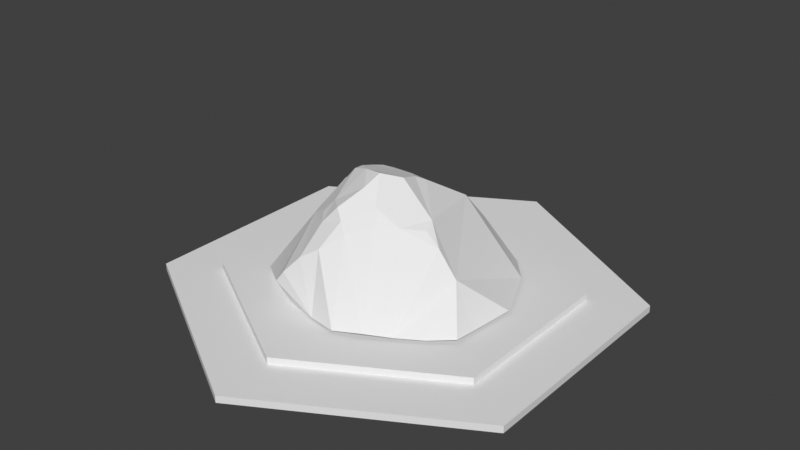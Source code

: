 # Source: coal_mine.blend  (saved by Blender 3.4.6; exported with 4.5.12 LTS)
import bpy
from mathutils import Matrix  # noqa: F401  (used for matrix-valued properties, if any)

bpy.ops.wm.read_factory_settings(use_empty=True)
scene = bpy.context.scene
scene.name = 'Scene'

# ---- collections
col_collection_1 = bpy.data.collections.new('Collection 1'); scene.collection.children.link(col_collection_1)

# ---- world
world_world = bpy.data.worlds.new('World'); scene.world = world_world
world_world.use_nodes = True; world_world.node_tree.nodes.clear()
_N = world_world.node_tree.nodes; _L = world_world.node_tree.links
n0 = _N.new('ShaderNodeOutputWorld'); n0.name = 'World Output'; n0.location = (300, 300)
n1 = _N.new('ShaderNodeBackground'); n1.name = 'Background'; n1.location = (10, 300)
n1.inputs[0].default_value = (0.05088, 0.05088, 0.05088, 1.0)
_L.new(n1.outputs[0], n0.inputs[0])
n0.is_active_output = True
world_world.color = (0.05088, 0.05088, 0.05088)
world_world.use_sun_shadow = False
world_world.sun_shadow_jitter_overblur = 0.0

# ---- meshes
me_cylinder_002 = bpy.data.meshes.new('Cylinder.002')
me_cylinder_002.from_pydata([(0.0, 1.0, -0.005), (0.0, 1.0, 0.005), (0.866, 0.5, -0.005), (0.866, 0.5, 0.005), (0.866, -0.5, -0.005), (0.866, -0.5, 0.005), (0.0, -1.0, -0.005), (0.0, -1.0, 0.005), (-0.866, -0.5, -0.005), (-0.866, -0.5, 0.005), (-0.866, 0.5, -0.005), (-0.866, 0.5, 0.005)], [], [(0, 1, 3, 2), (2, 3, 5, 4), (4, 5, 7, 6), (6, 7, 9, 8), (3, 1, 11, 9, 7, 5), (8, 9, 11, 10), (10, 11, 1, 0), (0, 2, 4, 6, 8, 10)])
_ca = me_cylinder_002.color_attributes.new('Col', 'BYTE_COLOR', 'CORNER')
_ca.data.foreach_set('color', [0.04817, 0.05127, 0.06663, 1.0, 0.04817, 0.05127, 0.06663, 1.0, 0.04817, 0.05127, 0.06663, 1.0, 0.04817, 0.05127, 0.06663, 1.0, 0.04817, 0.05127, 0.06663, 1.0, 0.04817, 0.05127, 0.06663, 1.0, 0.05286, 0.05613, 0.07036, 1.0, 0.05286, 0.05613, 0.07421, 1.0, 0.05286, 0.05613, 0.07421, 1.0, 0.05286, 0.05613, 0.07036, 1.0, 0.04971, 0.05448, 0.06663, 1.0, 0.04971, 0.05613, 0.06848, 1.0, 0.04971, 0.05613, 0.06848, 1.0, 0.04971, 0.05448, 0.06663, 1.0, 0.04817, 0.05127, 0.06663, 1.0, 0.04817, 0.05127, 0.06663, 1.0, 0.04817, 0.05127, 0.06663, 1.0, 0.04817, 0.05127, 0.06663, 1.0, 0.05286, 0.05613, 0.07036, 1.0, 0.04817, 0.05127, 0.06663, 1.0, 0.04971, 0.05448, 0.06663, 1.0, 0.05286, 0.05613, 0.07036, 1.0, 0.04817, 0.05127, 0.06663, 1.0, 0.04817, 0.05127, 0.06663, 1.0, 0.05286, 0.05613, 0.07036, 1.0, 0.05448, 0.05781, 0.07227, 1.0, 0.05448, 0.05781, 0.07227, 1.0, 0.05286, 0.05613, 0.07036, 1.0, 0.04817, 0.05127, 0.06663, 1.0, 0.04817, 0.05127, 0.06663, 1.0, 0.04817, 0.05127, 0.06663, 1.0, 0.04817, 0.05127, 0.06663, 1.0, 0.05286, 0.05613, 0.07421, 1.0, 0.04971, 0.05613, 0.06848, 1.0, 0.04817, 0.05127, 0.06663, 1.0, 0.05448, 0.05781, 0.07227, 1.0])
me_cylinder_002.update()
me_cylinder_003 = bpy.data.meshes.new('Cylinder.003')
me_cylinder_003.from_pydata([(0.0, 1.0, -0.005), (0.0, 1.0, 0.005), (0.866, 0.5, -0.005), (0.866, 0.5, 0.005), (0.866, -0.5, -0.005), (0.866, -0.5, 0.005), (0.0, -1.0, -0.005), (0.0, -1.0, 0.005), (-0.866, -0.5, -0.005), (-0.866, -0.5, 0.005), (-0.866, 0.5, -0.005), (-0.866, 0.5, 0.005)], [], [(0, 1, 3, 2), (2, 3, 5, 4), (4, 5, 7, 6), (6, 7, 9, 8), (3, 1, 11, 9, 7, 5), (8, 9, 11, 10), (10, 11, 1, 0), (0, 2, 4, 6, 8, 10)])
_ca = me_cylinder_003.color_attributes.new('Col', 'BYTE_COLOR', 'CORNER')
_ca.data.foreach_set('color', [0.491, 0.4179, 0.6038, 1.0, 0.491, 0.4179, 0.6038, 1.0, 0.491, 0.4179, 0.6038, 1.0, 0.491, 0.4179, 0.6038, 1.0, 0.491, 0.4179, 0.6038, 1.0, 0.491, 0.4179, 0.6038, 1.0, 0.491, 0.4179, 0.6038, 1.0, 0.491, 0.4179, 0.6038, 1.0, 0.491, 0.4179, 0.6038, 1.0, 0.491, 0.4179, 0.6038, 1.0, 0.491, 0.4179, 0.6038, 1.0, 0.491, 0.4179, 0.6038, 1.0, 0.491, 0.4179, 0.6038, 1.0, 0.491, 0.4179, 0.6038, 1.0, 0.491, 0.4179, 0.6038, 1.0, 0.491, 0.4179, 0.6038, 1.0, 0.491, 0.4179, 0.6038, 1.0, 0.491, 0.4179, 0.6038, 1.0, 0.491, 0.4179, 0.6038, 1.0, 0.491, 0.4179, 0.6038, 1.0, 0.491, 0.4179, 0.6038, 1.0, 0.491, 0.4179, 0.6038, 1.0, 0.491, 0.4179, 0.6038, 1.0, 0.491, 0.4179, 0.6038, 1.0, 0.491, 0.4179, 0.6038, 1.0, 0.491, 0.4179, 0.6038, 1.0, 0.491, 0.4179, 0.6038, 1.0, 0.491, 0.4179, 0.6038, 1.0, 0.491, 0.4179, 0.6038, 1.0, 0.491, 0.4179, 0.6038, 1.0, 0.491, 0.4179, 0.6038, 1.0, 0.491, 0.4179, 0.6038, 1.0, 0.491, 0.4179, 0.6038, 1.0, 0.491, 0.4179, 0.6038, 1.0, 0.491, 0.4179, 0.6038, 1.0, 0.491, 0.4179, 0.6038, 1.0])
me_cylinder_003.update()
me_cube = bpy.data.meshes.new('Cube')
me_cube.from_pydata([(-0.7328, -0.6872, 0.1287), (0.44, -0.02706, 1.026), (-0.07425, 0.5188, 0.8882), (0.754, 0.1878, 0.7803), (0.7077, 0.8773, 0.2034), (0.4477, 0.6486, 0.652), (0.2328, 0.2707, 1.123), (-0.3659, 0.7004, 0.6232), (0.07465, 0.61, 0.8061), (0.5411, 0.3984, 0.8954), (0.6119, 0.1361, 0.8906), (0.4493, 0.3361, 0.9236), (-0.8464, 0.1829, 0.1938), (-0.4767, -0.4356, 0.7352), (-0.07441, 0.4153, 0.9863), (-0.2859, 0.9364, 0.3603), (0.3277, 0.1342, 1.106), (-0.2105, 0.5158, 0.8571), (-0.2382, 0.375, 1.002), (-0.8933, -0.3183, 0.1529), (0.2725, 0.2142, 1.129), (-0.4025, 0.3156, 0.8351), (-0.6011, 0.6128, 0.1957), (-0.563, -0.5637, 0.4974), (-0.3294, 0.858, 0.4699), (0.3851, 0.05126, 1.075), (0.09476, 0.158, 1.179), (0.4233, -1.065, 0.09093), (1.221, -0.2933, 0.1266), (0.7912, -0.9218, 0.09469), (-0.4119, -0.9742, 0.1074), (0.825, -0.8114, 0.2626), (0.1927, -0.3203, 1.019), (0.481, -0.7892, 0.5112), (0.247, -0.2022, 1.053), (0.1429, -0.232, 1.076), (0.6547, -0.8013, 0.3872), (0.3697, -0.6378, 0.7797), (-0.3818, -0.3367, 0.8452), (0.1278, -1.094, 0.09295), (0.6629, 0.296, 0.8519), (-0.4164, 0.5317, 0.7188), (-0.3225, 0.345, 0.918), (-0.2753, -0.3791, 0.8858), (-0.1578, 0.154, 1.135), (-0.3862, 0.07424, 0.8985), (-0.01567, -0.1499, 1.142), (-0.05199, 0.03502, 1.206), (-0.3982, -0.1318, 0.8814), (-0.3414, 0.03307, 0.9569), (-0.2828, 0.06318, 1.02), (-0.3439, -0.007747, 0.9513), (-0.8765, -0.564, 0.1445), (1.045, 0.5679, 0.1804), (-0.7953, 0.4263, 0.1962), (-0.8734, -0.06791, 0.1676), (-0.3615, 0.8123, 0.1949), (0.1926, 1.082, 0.2224)], [], [(7, 17, 2, 8), (11, 6, 20, 16, 25, 1, 10), (9, 11, 10, 3), (8, 11, 9), (8, 2, 14, 6, 11), (7, 41, 21, 42, 18, 17), (36, 33, 39, 27), (18, 44, 47, 26, 6, 14), (29, 36, 27), (29, 28, 31), (34, 35, 32), (47, 46, 35, 34, 1, 25, 16, 20, 6, 26), (21, 45, 49, 50, 44, 18, 42), (51, 50, 49), (45, 48, 51, 49), (40, 9, 3), (23, 37, 39, 30), (13, 23, 37, 43), (38, 13, 43), (46, 47, 44, 50), (29, 31, 36), (53, 5, 8, 9, 40, 3), (34, 32, 37, 33, 36, 31, 28, 53, 3, 10, 1), (57, 56, 15), (52, 19, 55, 12, 54, 22, 15, 24, 7, 41, 21, 45, 48, 38, 13, 23, 30, 0), (5, 53, 4, 57, 15, 24, 7, 8), (15, 22, 56), (33, 39, 37), (43, 48, 38), (43, 46, 48), (43, 35, 46), (48, 46, 50, 51), (32, 35, 43), (37, 32, 43), (17, 18, 14, 2)])
_uv = me_cube.uv_layers.new(name='UVMap')
_uv.uv.foreach_set('vector', [0.5, 0.25, 0.5625, 0.25, 0.625, 0.25, 0.625, 0.375, 0.75, 0.625, 0.875, 0.625, 0.875, 0.6562, 0.875, 0.6875, 0.875, 0.7188, 0.875, 0.75, 0.75, 0.75, 0.625, 0.625, 0.75, 0.625, 0.75, 0.75, 0.625, 0.75, 0.75, 0.5, 0.75, 0.625, 0.625, 0.625, 0.75, 0.5, 0.875, 0.5, 0.875, 0.5625, 0.875, 0.625, 0.75, 0.625, 0.5, 0.25, 0.5195, 0.2305, 0.5278, 0.2222, 0.536, 0.214, 0.5625, 0.1875, 0.5625, 0.25, 0.4219, 0.8281, 0.4062, 0.8438, 0.0, 0.0, 0.0, 0.0, 0.5625, 0.1875, 0.5781, 0.1719, 0.5859, 0.1641, 0.5938, 0.1562, 0.625, 0.125, 0.625, 0.1875, 0.0, 0.0, 0.4219, 0.8281, 0.0, 0.0, 0.375, 0.8125, 0.4375, 0.75, 0.4375, 0.8125, 0.6094, 0.0, 0.5781, 0.0, 0.5938, 0.0, 0.5859, 0.1641, 0.5742, 0.0, 0.5781, 0.0, 0.6094, 0.0, 0.625, 0.0, 0.625, 0.03125, 0.625, 0.0625, 0.625, 0.09375, 0.625, 0.125, 0.5938, 0.1562, 0.5278, 0.2222, 0.5289, 0.1111, 0.5535, 0.1415, 0.5658, 0.1567, 0.5781, 0.1719, 0.5625, 0.1875, 0.536, 0.214, 0.5415, 0.09852, 0.5658, 0.1567, 0.5535, 0.1415, 0.5289, 0.1111, 0.5295, 0.05555, 0.5415, 0.09852, 0.5535, 0.1415, 0.625, 0.6875, 0.625, 0.625, 0.625, 0.75, 0.0, 0.0, 0.0, 0.0, 0.0, 0.0, 0.0, 0.0, 0.5203, 0.0, 0.0, 0.0, 0.5, 0.9219, 0.54, 0.0, 0.5301, 0.0, 0.5203, 0.0, 0.54, 0.0, 0.5742, 0.0, 0.5859, 0.1641, 0.5781, 0.1719, 0.5658, 0.1567, 0.0, 0.0, 0.4375, 0.8125, 0.4219, 0.8281, 0.0, 0.0, 0.0, 0.0, 0.75, 0.5, 0.625, 0.625, 0.625, 0.6875, 0.625, 0.75, 0.6094, 0.0, 0.5938, 0.0, 0.5, 0.9219, 0.4062, 0.8438, 0.4219, 0.8281, 0.4375, 0.8125, 0.4375, 0.75, 0.0, 0.0, 0.625, 0.75, 0.75, 0.75, 0.875, 0.75, 0.0, 0.0, 0.0, 0.0, 0.0, 0.0, 0.0, 0.0, 0.0, 0.0, 0.0, 0.0, 0.0, 0.0, 0.0, 0.0, 0.0, 0.0, 0.0, 0.0, 0.0, 0.0, 0.5, 0.25, 0.5195, 0.2305, 0.5278, 0.2222, 0.5289, 0.1111, 0.5295, 0.05555, 0.5301, 0.0, 0.5203, 0.0, 0.0, 0.0, 0.0, 0.0, 0.0, 0.0, 0.0, 0.0, 0.0, 0.0, 0.0, 0.0, 0.0, 0.0, 0.0, 0.0, 0.0, 0.0, 0.5, 0.25, 0.625, 0.375, 0.0, 0.0, 0.0, 0.0, 0.0, 0.0, 0.4062, 0.8438, 0.0, 0.0, 0.0, 0.0, 0.54, 0.0, 0.5295, 0.05555, 0.5301, 0.0, 0.54, 0.0, 0.5742, 0.0, 0.5295, 0.05555, 0.54, 0.0, 0.5781, 0.0, 0.5742, 0.0, 0.5295, 0.05555, 0.5742, 0.0, 0.5658, 0.1567, 0.5415, 0.09852, 0.5938, 0.0, 0.5781, 0.0, 0.54, 0.0, 0.5, 0.9219, 0.5938, 0.0, 0.54, 0.0, 0.5625, 0.25, 0.5625, 0.1875, 0.625, 0.1875, 0.625, 0.25])
_ca = me_cube.color_attributes.new('Col', 'BYTE_COLOR', 'CORNER')
_ca.data.foreach_set('color', [0.01521, 0.01938, 0.03071, 1.0, 0.0137, 0.02122, 0.03689, 1.0, 0.01229, 0.0185, 0.03071, 1.0, 0.01229, 0.0185, 0.03071, 1.0, 0.01229, 0.01764, 0.02843, 1.0, 0.01161, 0.01764, 0.03071, 1.0, 0.009721, 0.01521, 0.02519, 1.0, 0.008023, 0.01229, 0.02029, 1.0, 0.008568, 0.01229, 0.02122, 1.0, 0.009134, 0.01444, 0.02519, 1.0, 0.01229, 0.0185, 0.0319, 1.0, 0.01161, 0.01681, 0.02843, 1.0, 0.01229, 0.01764, 0.02843, 1.0, 0.01229, 0.0185, 0.0319, 1.0, 0.009134, 0.0137, 0.02217, 1.0, 0.01229, 0.0185, 0.03071, 1.0, 0.01229, 0.01764, 0.02843, 1.0, 0.01161, 0.01681, 0.02843, 1.0, 0.01229, 0.0185, 0.03071, 1.0, 0.01229, 0.0185, 0.03071, 1.0, 0.01229, 0.0185, 0.03071, 1.0, 0.01161, 0.01764, 0.03071, 1.0, 0.01229, 0.01764, 0.02843, 1.0, 0.01521, 0.01938, 0.03071, 1.0, 0.01764, 0.02315, 0.0356, 1.0, 0.01444, 0.02122, 0.0356, 1.0, 0.0137, 0.02122, 0.0356, 1.0, 0.01229, 0.01938, 0.03434, 1.0, 0.0137, 0.02122, 0.03689, 1.0, 0.01033, 0.01444, 0.02315, 1.0, 0.01161, 0.01521, 0.02315, 1.0, 0.01681, 0.02029, 0.02732, 1.0, 0.01764, 0.02315, 0.03689, 1.0, 0.01229, 0.01938, 0.03434, 1.0, 0.008568, 0.01298, 0.02217, 1.0, 0.01033, 0.01161, 0.02029, 1.0, 0.008568, 0.01229, 0.02029, 1.0, 0.01161, 0.01764, 0.03071, 1.0, 0.01229, 0.0185, 0.03071, 1.0, 0.01681, 0.02217, 0.0331, 1.0, 0.01033, 0.01444, 0.02315, 1.0, 0.01764, 0.02315, 0.03689, 1.0, 0.01681, 0.02217, 0.0331, 1.0, 0.02122, 0.02519, 0.03434, 1.0, 0.01681, 0.02122, 0.03071, 1.0, 0.008023, 0.01033, 0.01681, 1.0, 0.008568, 0.01096, 0.01681, 1.0, 0.009134, 0.01229, 0.01938, 1.0, 0.01033, 0.01161, 0.02029, 1.0, 0.009134, 0.01298, 0.02029, 1.0, 0.008568, 0.01096, 0.01681, 1.0, 0.008023, 0.01033, 0.01681, 1.0, 0.009134, 0.01444, 0.02519, 1.0, 0.008568, 0.01229, 0.02122, 1.0, 0.008023, 0.01229, 0.02029, 1.0, 0.009721, 0.01521, 0.02519, 1.0, 0.01161, 0.01764, 0.03071, 1.0, 0.008568, 0.01229, 0.02029, 1.0, 0.01444, 0.02122, 0.0356, 1.0, 0.009721, 0.01444, 0.02519, 1.0, 0.008568, 0.01229, 0.02122, 1.0, 0.009721, 0.01298, 0.02217, 1.0, 0.008568, 0.01298, 0.02217, 1.0, 0.01229, 0.01938, 0.03434, 1.0, 0.0137, 0.02122, 0.0356, 1.0, 0.008568, 0.01229, 0.02029, 1.0, 0.009721, 0.01298, 0.02217, 1.0, 0.008568, 0.01229, 0.02122, 1.0, 0.009721, 0.01444, 0.02519, 1.0, 0.009134, 0.0137, 0.02217, 1.0, 0.008568, 0.01229, 0.02029, 1.0, 0.008568, 0.01229, 0.02122, 1.0, 0.01096, 0.01681, 0.02624, 1.0, 0.01161, 0.01681, 0.02843, 1.0, 0.009134, 0.0137, 0.02217, 1.0, 0.01298, 0.01764, 0.02732, 1.0, 0.01161, 0.01764, 0.02843, 1.0, 0.01681, 0.02029, 0.02732, 1.0, 0.02029, 0.02624, 0.03955, 1.0, 0.01096, 0.01521, 0.02519, 1.0, 0.01298, 0.01764, 0.02732, 1.0, 0.01161, 0.01764, 0.02843, 1.0, 0.01229, 0.0185, 0.0319, 1.0, 0.01229, 0.01938, 0.03434, 1.0, 0.01096, 0.01521, 0.02519, 1.0, 0.01229, 0.0185, 0.0319, 1.0, 0.009134, 0.01298, 0.02029, 1.0, 0.01033, 0.01161, 0.02029, 1.0, 0.008568, 0.01298, 0.02217, 1.0, 0.009721, 0.01298, 0.02217, 1.0, 0.01681, 0.02217, 0.0331, 1.0, 0.01681, 0.02122, 0.03071, 1.0, 0.01033, 0.01444, 0.02315, 1.0, 0.01764, 0.02217, 0.03071, 1.0, 0.0185, 0.02732, 0.04231, 1.0, 0.01229, 0.0185, 0.03071, 1.0, 0.01161, 0.01681, 0.02843, 1.0, 0.01096, 0.01681, 0.02624, 1.0, 0.009134, 0.0137, 0.02217, 1.0, 0.008023, 0.01033, 0.01681, 1.0, 0.009134, 0.01229, 0.01938, 1.0, 0.01161, 0.01764, 0.02843, 1.0, 0.01161, 0.01521, 0.02315, 1.0, 0.01033, 0.01444, 0.02315, 1.0, 0.01681, 0.02122, 0.03071, 1.0, 0.02122, 0.02519, 0.03434, 1.0, 0.01764, 0.02217, 0.03071, 1.0, 0.009134, 0.0137, 0.02217, 1.0, 0.01229, 0.0185, 0.0319, 1.0, 0.009134, 0.01444, 0.02519, 1.0, 0.02029, 0.02519, 0.0356, 1.0, 0.02624, 0.0331, 0.04374, 1.0, 0.01229, 0.01764, 0.02732, 1.0, 0.02519, 0.03071, 0.04231, 1.0, 0.02029, 0.02519, 0.03434, 1.0, 0.01764, 0.02029, 0.02843, 1.0, 0.02122, 0.02624, 0.0356, 1.0, 0.0185, 0.02416, 0.0331, 1.0, 0.01521, 0.02029, 0.02843, 1.0, 0.01229, 0.01764, 0.02732, 1.0, 0.01096, 0.01521, 0.02315, 1.0, 0.01521, 0.01938, 0.03071, 1.0, 0.01764, 0.02315, 0.0356, 1.0, 0.01444, 0.02122, 0.0356, 1.0, 0.009721, 0.01444, 0.02519, 1.0, 0.009134, 0.0137, 0.02217, 1.0, 0.01229, 0.01938, 0.03434, 1.0, 0.01096, 0.01521, 0.02519, 1.0, 0.01298, 0.01764, 0.02732, 1.0, 0.02029, 0.02624, 0.03955, 1.0, 0.02416, 0.02956, 0.04231, 1.0, 0.0185, 0.02732, 0.04231, 1.0, 0.01764, 0.02217, 0.03071, 1.0, 0.01521, 0.0185, 0.02732, 1.0, 0.02029, 0.02519, 0.0356, 1.0, 0.01229, 0.01764, 0.02732, 1.0, 0.01096, 0.01521, 0.02315, 1.0, 0.01521, 0.01938, 0.03071, 1.0, 0.01229, 0.0185, 0.03071, 1.0, 0.01229, 0.01764, 0.02732, 1.0, 0.01521, 0.02029, 0.02843, 1.0, 0.02624, 0.0331, 0.04374, 1.0, 0.01161, 0.01521, 0.02315, 1.0, 0.01681, 0.02029, 0.02732, 1.0, 0.01161, 0.01764, 0.02843, 1.0, 0.01229, 0.0185, 0.0319, 1.0, 0.009134, 0.0137, 0.02217, 1.0, 0.01229, 0.01938, 0.03434, 1.0, 0.01229, 0.0185, 0.0319, 1.0, 0.009134, 0.01298, 0.02029, 1.0, 0.009134, 0.0137, 0.02217, 1.0, 0.01229, 0.0185, 0.0319, 1.0, 0.008568, 0.01096, 0.01681, 1.0, 0.009134, 0.01298, 0.02029, 1.0, 0.009134, 0.0137, 0.02217, 1.0, 0.009134, 0.01298, 0.02029, 1.0, 0.009721, 0.01298, 0.02217, 1.0, 0.008568, 0.01229, 0.02029, 1.0, 0.009134, 0.01229, 0.01938, 1.0, 0.008568, 0.01096, 0.01681, 1.0, 0.01229, 0.0185, 0.0319, 1.0, 0.01161, 0.01764, 0.02843, 1.0, 0.009134, 0.01229, 0.01938, 1.0, 0.01229, 0.0185, 0.0319, 1.0, 0.0137, 0.02122, 0.03689, 1.0, 0.01229, 0.01938, 0.03434, 1.0, 0.01229, 0.0185, 0.03071, 1.0, 0.01229, 0.0185, 0.03071, 1.0])
me_cube.update()

# ---- objects
ob_1_top = bpy.data.objects.new('1-top', me_cylinder_002)
ob_0_base = bpy.data.objects.new('0-base', me_cylinder_003)
ob_cube = bpy.data.objects.new('Cube', me_cube)

# ---- transforms, parenting, visibility, modifiers, constraints
ob_1_top.location = (0.0, 0.0, 0.045)
ob_1_top.scale = (0.75, 0.75, 3.0)
_m = ob_1_top.modifiers.new('Triangulate', 'TRIANGULATE')
ob_0_base.location = (0.0, 0.0, 0.015)
ob_0_base.scale = (1.0, 1.0, 3.0)
_m = ob_0_base.modifiers.new('Triangulate', 'TRIANGULATE')
ob_cube.location = (0.01073, -0.05082, -0.00623)
ob_cube.rotation_euler = (-0.05967, -0.01293, 2.201)
ob_cube.scale = (0.4785, 0.4724, 0.4719)
_m = ob_cube.modifiers.new('Triangulate', 'TRIANGULATE')

# ---- collection membership
col_collection_1.objects.link(ob_1_top)
col_collection_1.objects.link(ob_0_base)
col_collection_1.objects.link(ob_cube)

# ---- scene / render settings (as saved in the file)
scene.frame_start = 1; scene.frame_end = 250; scene.frame_set(0)
scene.render.engine = 'BLENDER_EEVEE_NEXT'
scene.cycles.sampling_pattern = 'TABULATED_SOBOL'
scene.cycles.use_light_tree = False
scene.view_settings.view_transform = 'Standard'
bpy.context.view_layer.update()

# ---- added for rendering (the .blend has no active camera and no usable light): camera, sun
cam_auto = bpy.data.cameras.new('AutoCamera')
cam_auto.lens = 50.0
cam_auto.sensor_width = 36.0
cam_auto.clip_end = 1000.0
ob_auto_camera = bpy.data.objects.new('AutoCamera', cam_auto)
scene.collection.objects.link(ob_auto_camera)
ob_auto_camera.location = (2.51011, -3.01213, 2.30819)
ob_auto_camera.rotation_euler = (1.09748, -7.21219e-08, 0.694738)
scene.camera = ob_auto_camera
light_auto_sun = bpy.data.lights.new('AutoSun', 'SUN')
light_auto_sun.energy = 3.0
light_auto_sun.angle = 0.0523599
ob_auto_sun = bpy.data.objects.new('AutoSun', light_auto_sun)
scene.collection.objects.link(ob_auto_sun)
ob_auto_sun.rotation_euler = (0.872665, 0.174533, 0.523599)
bpy.context.view_layer.update()

